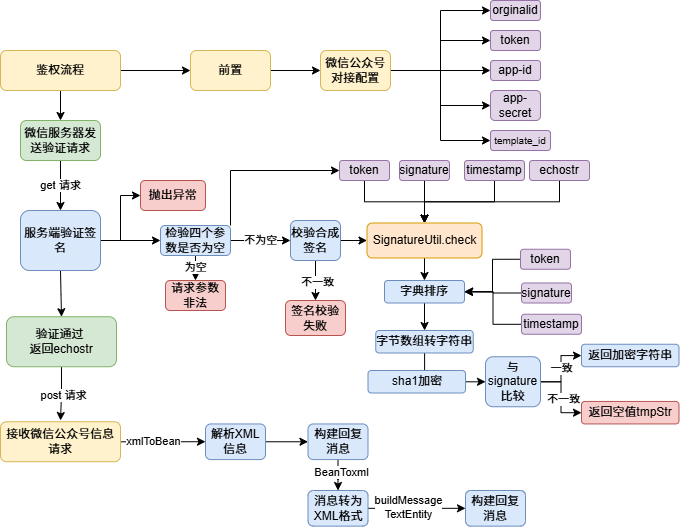

The diagram above was exported from draw.io. Its source (the exported page's mxGraphModel, read from the mxfile embedded in the PNG):
<mxGraphModel dx="1371" dy="1923" grid="1" gridSize="10" guides="1" tooltips="1" connect="1" arrows="1" fold="1" page="1" pageScale="1" pageWidth="827" pageHeight="1169" math="0" shadow="0">
  <root>
    <mxCell id="WIyWlLk6GJQsqaUBKTNV-0" />
    <mxCell id="WIyWlLk6GJQsqaUBKTNV-1" parent="WIyWlLk6GJQsqaUBKTNV-0" />
    <mxCell id="XHLxMcN6_lse0vNDzzFH-83" value="" style="edgeStyle=orthogonalEdgeStyle;rounded=0;orthogonalLoop=1;jettySize=auto;html=1;" parent="WIyWlLk6GJQsqaUBKTNV-1" source="WIyWlLk6GJQsqaUBKTNV-3" target="XHLxMcN6_lse0vNDzzFH-3" edge="1">
      <mxGeometry relative="1" as="geometry" />
    </mxCell>
    <mxCell id="WIyWlLk6GJQsqaUBKTNV-3" value="前置" style="rounded=1;whiteSpace=wrap;html=1;fontSize=12;glass=0;strokeWidth=1;shadow=0;fillColor=#fff2cc;strokeColor=#d6b656;" parent="WIyWlLk6GJQsqaUBKTNV-1" vertex="1">
      <mxGeometry x="270" y="-30" width="80" height="40" as="geometry" />
    </mxCell>
    <mxCell id="XHLxMcN6_lse0vNDzzFH-74" value="不为空" style="edgeStyle=orthogonalEdgeStyle;rounded=0;orthogonalLoop=1;jettySize=auto;html=1;" parent="WIyWlLk6GJQsqaUBKTNV-1" source="WIyWlLk6GJQsqaUBKTNV-7" target="XHLxMcN6_lse0vNDzzFH-73" edge="1">
      <mxGeometry relative="1" as="geometry" />
    </mxCell>
    <mxCell id="XHLxMcN6_lse0vNDzzFH-76" value="为空" style="edgeStyle=orthogonalEdgeStyle;rounded=0;orthogonalLoop=1;jettySize=auto;html=1;" parent="WIyWlLk6GJQsqaUBKTNV-1" source="WIyWlLk6GJQsqaUBKTNV-7" target="XHLxMcN6_lse0vNDzzFH-38" edge="1">
      <mxGeometry relative="1" as="geometry" />
    </mxCell>
    <mxCell id="TwoCPedNm4RKf34Jkcey-10" style="edgeStyle=orthogonalEdgeStyle;rounded=0;orthogonalLoop=1;jettySize=auto;html=1;exitX=1;exitY=0;exitDx=0;exitDy=0;entryX=0;entryY=0.5;entryDx=0;entryDy=0;" parent="WIyWlLk6GJQsqaUBKTNV-1" source="WIyWlLk6GJQsqaUBKTNV-7" target="XHLxMcN6_lse0vNDzzFH-96" edge="1">
      <mxGeometry relative="1" as="geometry" />
    </mxCell>
    <mxCell id="WIyWlLk6GJQsqaUBKTNV-7" value="检验四个参数是否为空" style="rounded=1;whiteSpace=wrap;html=1;fontSize=12;glass=0;strokeWidth=1;shadow=0;fillColor=#dae8fc;strokeColor=#6c8ebf;" parent="WIyWlLk6GJQsqaUBKTNV-1" vertex="1">
      <mxGeometry x="240" y="145" width="70" height="30" as="geometry" />
    </mxCell>
    <mxCell id="XHLxMcN6_lse0vNDzzFH-60" style="edgeStyle=orthogonalEdgeStyle;rounded=0;orthogonalLoop=1;jettySize=auto;html=1;" parent="WIyWlLk6GJQsqaUBKTNV-1" source="XHLxMcN6_lse0vNDzzFH-3" target="XHLxMcN6_lse0vNDzzFH-58" edge="1">
      <mxGeometry relative="1" as="geometry" />
    </mxCell>
    <mxCell id="XHLxMcN6_lse0vNDzzFH-62" style="edgeStyle=orthogonalEdgeStyle;rounded=0;orthogonalLoop=1;jettySize=auto;html=1;entryX=0;entryY=0.5;entryDx=0;entryDy=0;" parent="WIyWlLk6GJQsqaUBKTNV-1" source="XHLxMcN6_lse0vNDzzFH-3" target="XHLxMcN6_lse0vNDzzFH-43" edge="1">
      <mxGeometry relative="1" as="geometry" />
    </mxCell>
    <mxCell id="XHLxMcN6_lse0vNDzzFH-65" style="edgeStyle=orthogonalEdgeStyle;rounded=0;orthogonalLoop=1;jettySize=auto;html=1;entryX=0;entryY=0.5;entryDx=0;entryDy=0;" parent="WIyWlLk6GJQsqaUBKTNV-1" source="XHLxMcN6_lse0vNDzzFH-3" target="XHLxMcN6_lse0vNDzzFH-63" edge="1">
      <mxGeometry relative="1" as="geometry" />
    </mxCell>
    <mxCell id="XHLxMcN6_lse0vNDzzFH-70" style="edgeStyle=orthogonalEdgeStyle;rounded=0;orthogonalLoop=1;jettySize=auto;html=1;entryX=0;entryY=0.5;entryDx=0;entryDy=0;" parent="WIyWlLk6GJQsqaUBKTNV-1" source="XHLxMcN6_lse0vNDzzFH-3" target="XHLxMcN6_lse0vNDzzFH-59" edge="1">
      <mxGeometry relative="1" as="geometry" />
    </mxCell>
    <mxCell id="XHLxMcN6_lse0vNDzzFH-86" style="edgeStyle=orthogonalEdgeStyle;rounded=0;orthogonalLoop=1;jettySize=auto;html=1;entryX=0;entryY=0.5;entryDx=0;entryDy=0;" parent="WIyWlLk6GJQsqaUBKTNV-1" source="XHLxMcN6_lse0vNDzzFH-3" target="XHLxMcN6_lse0vNDzzFH-66" edge="1">
      <mxGeometry relative="1" as="geometry" />
    </mxCell>
    <mxCell id="XHLxMcN6_lse0vNDzzFH-3" value="微信公众号对接配置" style="rounded=1;whiteSpace=wrap;html=1;fontSize=12;glass=0;strokeWidth=1;shadow=0;fillColor=#fff2cc;strokeColor=#d6b656;" parent="WIyWlLk6GJQsqaUBKTNV-1" vertex="1">
      <mxGeometry x="400" y="-30" width="70" height="40" as="geometry" />
    </mxCell>
    <mxCell id="XHLxMcN6_lse0vNDzzFH-9" style="edgeStyle=orthogonalEdgeStyle;rounded=0;orthogonalLoop=1;jettySize=auto;html=1;entryX=0;entryY=0.5;entryDx=0;entryDy=0;" parent="WIyWlLk6GJQsqaUBKTNV-1" source="XHLxMcN6_lse0vNDzzFH-5" target="WIyWlLk6GJQsqaUBKTNV-3" edge="1">
      <mxGeometry relative="1" as="geometry" />
    </mxCell>
    <mxCell id="XHLxMcN6_lse0vNDzzFH-89" value="" style="edgeStyle=orthogonalEdgeStyle;rounded=0;orthogonalLoop=1;jettySize=auto;html=1;" parent="WIyWlLk6GJQsqaUBKTNV-1" source="XHLxMcN6_lse0vNDzzFH-5" target="XHLxMcN6_lse0vNDzzFH-88" edge="1">
      <mxGeometry relative="1" as="geometry" />
    </mxCell>
    <mxCell id="XHLxMcN6_lse0vNDzzFH-5" value="鉴权流程" style="rounded=1;whiteSpace=wrap;html=1;fontSize=12;glass=0;strokeWidth=1;shadow=0;fillColor=#fff2cc;strokeColor=#d6b656;" parent="WIyWlLk6GJQsqaUBKTNV-1" vertex="1">
      <mxGeometry x="80" y="-30" width="120" height="40" as="geometry" />
    </mxCell>
    <mxCell id="XHLxMcN6_lse0vNDzzFH-32" style="edgeStyle=orthogonalEdgeStyle;rounded=0;orthogonalLoop=1;jettySize=auto;html=1;" parent="WIyWlLk6GJQsqaUBKTNV-1" target="XHLxMcN6_lse0vNDzzFH-31" edge="1">
      <mxGeometry relative="1" as="geometry">
        <mxPoint x="140" y="190" as="sourcePoint" />
      </mxGeometry>
    </mxCell>
    <mxCell id="XHLxMcN6_lse0vNDzzFH-33" style="edgeStyle=orthogonalEdgeStyle;rounded=0;orthogonalLoop=1;jettySize=auto;html=1;entryX=0.5;entryY=0;entryDx=0;entryDy=0;" parent="WIyWlLk6GJQsqaUBKTNV-1" source="XHLxMcN6_lse0vNDzzFH-31" edge="1">
      <mxGeometry relative="1" as="geometry">
        <mxPoint x="140" y="340" as="targetPoint" />
      </mxGeometry>
    </mxCell>
    <mxCell id="TwoCPedNm4RKf34Jkcey-11" value="post 请求" style="edgeLabel;html=1;align=center;verticalAlign=middle;resizable=0;points=[];" parent="XHLxMcN6_lse0vNDzzFH-33" vertex="1" connectable="0">
      <mxGeometry x="0.0649" y="2" relative="1" as="geometry">
        <mxPoint as="offset" />
      </mxGeometry>
    </mxCell>
    <mxCell id="XHLxMcN6_lse0vNDzzFH-31" value="验证通过&amp;nbsp;&lt;div&gt;返回echostr&lt;/div&gt;" style="rounded=1;whiteSpace=wrap;html=1;fillColor=#d5e8d4;strokeColor=#82b366;" parent="WIyWlLk6GJQsqaUBKTNV-1" vertex="1">
      <mxGeometry x="86" y="236.25" width="110" height="50" as="geometry" />
    </mxCell>
    <mxCell id="XHLxMcN6_lse0vNDzzFH-72" style="edgeStyle=orthogonalEdgeStyle;rounded=0;orthogonalLoop=1;jettySize=auto;html=1;entryX=0;entryY=0.5;entryDx=0;entryDy=0;" parent="WIyWlLk6GJQsqaUBKTNV-1" source="XHLxMcN6_lse0vNDzzFH-35" target="WIyWlLk6GJQsqaUBKTNV-7" edge="1">
      <mxGeometry relative="1" as="geometry" />
    </mxCell>
    <mxCell id="XHLxMcN6_lse0vNDzzFH-79" style="edgeStyle=orthogonalEdgeStyle;rounded=0;orthogonalLoop=1;jettySize=auto;html=1;entryX=0;entryY=0.5;entryDx=0;entryDy=0;" parent="WIyWlLk6GJQsqaUBKTNV-1" source="XHLxMcN6_lse0vNDzzFH-35" target="XHLxMcN6_lse0vNDzzFH-78" edge="1">
      <mxGeometry relative="1" as="geometry" />
    </mxCell>
    <mxCell id="XHLxMcN6_lse0vNDzzFH-35" value="服务端验证签名" style="rounded=1;whiteSpace=wrap;html=1;fillColor=#dae8fc;strokeColor=#6c8ebf;" parent="WIyWlLk6GJQsqaUBKTNV-1" vertex="1">
      <mxGeometry x="100" y="130" width="80" height="60" as="geometry" />
    </mxCell>
    <mxCell id="XHLxMcN6_lse0vNDzzFH-38" value="请求参数非法" style="rounded=1;whiteSpace=wrap;html=1;fillColor=#f8cecc;strokeColor=#b85450;" parent="WIyWlLk6GJQsqaUBKTNV-1" vertex="1">
      <mxGeometry x="245" y="200" width="60" height="30" as="geometry" />
    </mxCell>
    <mxCell id="XHLxMcN6_lse0vNDzzFH-43" value="orginalid" style="rounded=1;whiteSpace=wrap;html=1;fontSize=12;glass=0;strokeWidth=1;shadow=0;fillColor=#e1d5e7;strokeColor=#9673a6;" parent="WIyWlLk6GJQsqaUBKTNV-1" vertex="1">
      <mxGeometry x="570" y="-80" width="50" height="20" as="geometry" />
    </mxCell>
    <mxCell id="XHLxMcN6_lse0vNDzzFH-58" value="token" style="rounded=1;whiteSpace=wrap;html=1;fontSize=12;glass=0;strokeWidth=1;shadow=0;fillColor=#e1d5e7;strokeColor=#9673a6;" parent="WIyWlLk6GJQsqaUBKTNV-1" vertex="1">
      <mxGeometry x="570" y="-50" width="50" height="20" as="geometry" />
    </mxCell>
    <mxCell id="XHLxMcN6_lse0vNDzzFH-59" value="app-id" style="rounded=1;whiteSpace=wrap;html=1;fontSize=12;glass=0;strokeWidth=1;shadow=0;fillColor=#e1d5e7;strokeColor=#9673a6;" parent="WIyWlLk6GJQsqaUBKTNV-1" vertex="1">
      <mxGeometry x="570" y="-20" width="50" height="20" as="geometry" />
    </mxCell>
    <mxCell id="XHLxMcN6_lse0vNDzzFH-63" value="app-secret" style="rounded=1;whiteSpace=wrap;html=1;fontSize=12;glass=0;strokeWidth=1;shadow=0;fillColor=#e1d5e7;strokeColor=#9673a6;" parent="WIyWlLk6GJQsqaUBKTNV-1" vertex="1">
      <mxGeometry x="570" y="10" width="50" height="30" as="geometry" />
    </mxCell>
    <mxCell id="XHLxMcN6_lse0vNDzzFH-66" value="&lt;font style=&quot;font-size: 10px;&quot;&gt;template_id&lt;/font&gt;" style="rounded=1;whiteSpace=wrap;html=1;fontSize=12;glass=0;strokeWidth=1;shadow=0;fillColor=#e1d5e7;strokeColor=#9673a6;" parent="WIyWlLk6GJQsqaUBKTNV-1" vertex="1">
      <mxGeometry x="570" y="50" width="60" height="20" as="geometry" />
    </mxCell>
    <mxCell id="XHLxMcN6_lse0vNDzzFH-92" value="" style="edgeStyle=orthogonalEdgeStyle;rounded=0;orthogonalLoop=1;jettySize=auto;html=1;" parent="WIyWlLk6GJQsqaUBKTNV-1" source="XHLxMcN6_lse0vNDzzFH-73" target="XHLxMcN6_lse0vNDzzFH-91" edge="1">
      <mxGeometry relative="1" as="geometry" />
    </mxCell>
    <mxCell id="XHLxMcN6_lse0vNDzzFH-94" value="不一致" style="edgeLabel;html=1;align=center;verticalAlign=middle;resizable=0;points=[];" parent="XHLxMcN6_lse0vNDzzFH-92" vertex="1" connectable="0">
      <mxGeometry x="0.0417" y="1" relative="1" as="geometry">
        <mxPoint as="offset" />
      </mxGeometry>
    </mxCell>
    <mxCell id="XHLxMcN6_lse0vNDzzFH-128" value="" style="edgeStyle=orthogonalEdgeStyle;rounded=0;orthogonalLoop=1;jettySize=auto;html=1;" parent="WIyWlLk6GJQsqaUBKTNV-1" source="XHLxMcN6_lse0vNDzzFH-73" target="XHLxMcN6_lse0vNDzzFH-95" edge="1">
      <mxGeometry relative="1" as="geometry" />
    </mxCell>
    <mxCell id="XHLxMcN6_lse0vNDzzFH-73" value="校验合成签名" style="rounded=1;whiteSpace=wrap;html=1;fontSize=12;glass=0;strokeWidth=1;shadow=0;fillColor=#dae8fc;strokeColor=#6c8ebf;" parent="WIyWlLk6GJQsqaUBKTNV-1" vertex="1">
      <mxGeometry x="370" y="140" width="50" height="40" as="geometry" />
    </mxCell>
    <mxCell id="XHLxMcN6_lse0vNDzzFH-78" value="抛出异常" style="rounded=1;whiteSpace=wrap;html=1;fillColor=#f8cecc;strokeColor=#b85450;" parent="WIyWlLk6GJQsqaUBKTNV-1" vertex="1">
      <mxGeometry x="220" y="100" width="65" height="30" as="geometry" />
    </mxCell>
    <mxCell id="XHLxMcN6_lse0vNDzzFH-90" value="get 请求" style="edgeStyle=orthogonalEdgeStyle;rounded=0;orthogonalLoop=1;jettySize=auto;html=1;" parent="WIyWlLk6GJQsqaUBKTNV-1" source="XHLxMcN6_lse0vNDzzFH-88" target="XHLxMcN6_lse0vNDzzFH-35" edge="1">
      <mxGeometry relative="1" as="geometry" />
    </mxCell>
    <mxCell id="XHLxMcN6_lse0vNDzzFH-88" value="微信服务器发送验证请求" style="rounded=1;whiteSpace=wrap;html=1;fillColor=#d5e8d4;strokeColor=#82b366;" parent="WIyWlLk6GJQsqaUBKTNV-1" vertex="1">
      <mxGeometry x="100" y="40" width="80" height="40" as="geometry" />
    </mxCell>
    <mxCell id="XHLxMcN6_lse0vNDzzFH-91" value="签名校验失败" style="rounded=1;whiteSpace=wrap;html=1;fontSize=12;glass=0;strokeWidth=1;shadow=0;fillColor=#f8cecc;strokeColor=#b85450;" parent="WIyWlLk6GJQsqaUBKTNV-1" vertex="1">
      <mxGeometry x="365" y="220" width="60" height="35" as="geometry" />
    </mxCell>
    <mxCell id="XHLxMcN6_lse0vNDzzFH-114" value="" style="edgeStyle=orthogonalEdgeStyle;rounded=0;orthogonalLoop=1;jettySize=auto;html=1;" parent="WIyWlLk6GJQsqaUBKTNV-1" source="XHLxMcN6_lse0vNDzzFH-95" target="XHLxMcN6_lse0vNDzzFH-113" edge="1">
      <mxGeometry relative="1" as="geometry" />
    </mxCell>
    <mxCell id="XHLxMcN6_lse0vNDzzFH-95" value="SignatureUtil.check" style="rounded=1;whiteSpace=wrap;html=1;fillColor=#ffe6cc;strokeColor=#d79b00;" parent="WIyWlLk6GJQsqaUBKTNV-1" vertex="1">
      <mxGeometry x="446.5" y="142.5" width="115" height="35" as="geometry" />
    </mxCell>
    <mxCell id="XHLxMcN6_lse0vNDzzFH-105" style="edgeStyle=orthogonalEdgeStyle;rounded=0;orthogonalLoop=1;jettySize=auto;html=1;entryX=0.5;entryY=0;entryDx=0;entryDy=0;" parent="WIyWlLk6GJQsqaUBKTNV-1" source="XHLxMcN6_lse0vNDzzFH-96" target="XHLxMcN6_lse0vNDzzFH-95" edge="1">
      <mxGeometry relative="1" as="geometry" />
    </mxCell>
    <mxCell id="XHLxMcN6_lse0vNDzzFH-96" value="token" style="rounded=1;whiteSpace=wrap;html=1;fillColor=#e1d5e7;strokeColor=#9673a6;" parent="WIyWlLk6GJQsqaUBKTNV-1" vertex="1">
      <mxGeometry x="419" y="80" width="50" height="20" as="geometry" />
    </mxCell>
    <mxCell id="XHLxMcN6_lse0vNDzzFH-106" style="edgeStyle=orthogonalEdgeStyle;rounded=0;orthogonalLoop=1;jettySize=auto;html=1;entryX=0.5;entryY=0;entryDx=0;entryDy=0;" parent="WIyWlLk6GJQsqaUBKTNV-1" source="XHLxMcN6_lse0vNDzzFH-97" target="XHLxMcN6_lse0vNDzzFH-95" edge="1">
      <mxGeometry relative="1" as="geometry" />
    </mxCell>
    <mxCell id="XHLxMcN6_lse0vNDzzFH-97" value="signature" style="rounded=1;whiteSpace=wrap;html=1;fillColor=#e1d5e7;strokeColor=#9673a6;" parent="WIyWlLk6GJQsqaUBKTNV-1" vertex="1">
      <mxGeometry x="479" y="80" width="50" height="20" as="geometry" />
    </mxCell>
    <mxCell id="XHLxMcN6_lse0vNDzzFH-107" style="edgeStyle=orthogonalEdgeStyle;rounded=0;orthogonalLoop=1;jettySize=auto;html=1;exitX=0.5;exitY=1;exitDx=0;exitDy=0;" parent="WIyWlLk6GJQsqaUBKTNV-1" source="XHLxMcN6_lse0vNDzzFH-98" target="XHLxMcN6_lse0vNDzzFH-95" edge="1">
      <mxGeometry relative="1" as="geometry" />
    </mxCell>
    <mxCell id="XHLxMcN6_lse0vNDzzFH-98" value="timestamp" style="rounded=1;whiteSpace=wrap;html=1;fillColor=#e1d5e7;strokeColor=#9673a6;" parent="WIyWlLk6GJQsqaUBKTNV-1" vertex="1">
      <mxGeometry x="544" y="80" width="60" height="20" as="geometry" />
    </mxCell>
    <mxCell id="XHLxMcN6_lse0vNDzzFH-111" style="edgeStyle=orthogonalEdgeStyle;rounded=0;orthogonalLoop=1;jettySize=auto;html=1;entryX=0.5;entryY=0;entryDx=0;entryDy=0;exitX=0.5;exitY=1;exitDx=0;exitDy=0;" parent="WIyWlLk6GJQsqaUBKTNV-1" source="XHLxMcN6_lse0vNDzzFH-99" target="XHLxMcN6_lse0vNDzzFH-95" edge="1">
      <mxGeometry relative="1" as="geometry">
        <mxPoint x="629" y="100" as="sourcePoint" />
      </mxGeometry>
    </mxCell>
    <mxCell id="XHLxMcN6_lse0vNDzzFH-99" value="echostr" style="rounded=1;whiteSpace=wrap;html=1;fillColor=#e1d5e7;strokeColor=#9673a6;" parent="WIyWlLk6GJQsqaUBKTNV-1" vertex="1">
      <mxGeometry x="609" y="80" width="60" height="20" as="geometry" />
    </mxCell>
    <mxCell id="XHLxMcN6_lse0vNDzzFH-116" value="" style="edgeStyle=orthogonalEdgeStyle;rounded=0;orthogonalLoop=1;jettySize=auto;html=1;" parent="WIyWlLk6GJQsqaUBKTNV-1" source="XHLxMcN6_lse0vNDzzFH-113" target="XHLxMcN6_lse0vNDzzFH-115" edge="1">
      <mxGeometry relative="1" as="geometry" />
    </mxCell>
    <mxCell id="XHLxMcN6_lse0vNDzzFH-113" value="字典排序" style="rounded=1;whiteSpace=wrap;html=1;fillColor=#dae8fc;strokeColor=#6c8ebf;" parent="WIyWlLk6GJQsqaUBKTNV-1" vertex="1">
      <mxGeometry x="464" y="200" width="80" height="22.5" as="geometry" />
    </mxCell>
    <mxCell id="XHLxMcN6_lse0vNDzzFH-118" value="" style="edgeStyle=orthogonalEdgeStyle;rounded=0;orthogonalLoop=1;jettySize=auto;html=1;" parent="WIyWlLk6GJQsqaUBKTNV-1" source="XHLxMcN6_lse0vNDzzFH-115" target="XHLxMcN6_lse0vNDzzFH-117" edge="1">
      <mxGeometry relative="1" as="geometry" />
    </mxCell>
    <mxCell id="XHLxMcN6_lse0vNDzzFH-115" value="字节数组转字符串" style="rounded=1;whiteSpace=wrap;html=1;fillColor=#dae8fc;strokeColor=#6c8ebf;" parent="WIyWlLk6GJQsqaUBKTNV-1" vertex="1">
      <mxGeometry x="455.25" y="250" width="97.5" height="22.5" as="geometry" />
    </mxCell>
    <mxCell id="XHLxMcN6_lse0vNDzzFH-120" value="" style="edgeStyle=orthogonalEdgeStyle;rounded=0;orthogonalLoop=1;jettySize=auto;html=1;" parent="WIyWlLk6GJQsqaUBKTNV-1" source="XHLxMcN6_lse0vNDzzFH-117" target="XHLxMcN6_lse0vNDzzFH-119" edge="1">
      <mxGeometry relative="1" as="geometry" />
    </mxCell>
    <mxCell id="XHLxMcN6_lse0vNDzzFH-117" value="sha1加密" style="rounded=1;whiteSpace=wrap;html=1;fillColor=#dae8fc;strokeColor=#6c8ebf;" parent="WIyWlLk6GJQsqaUBKTNV-1" vertex="1">
      <mxGeometry x="447.5" y="290" width="97.5" height="22.5" as="geometry" />
    </mxCell>
    <mxCell id="XHLxMcN6_lse0vNDzzFH-122" value="一致" style="edgeStyle=orthogonalEdgeStyle;rounded=0;orthogonalLoop=1;jettySize=auto;html=1;" parent="WIyWlLk6GJQsqaUBKTNV-1" source="XHLxMcN6_lse0vNDzzFH-119" target="XHLxMcN6_lse0vNDzzFH-121" edge="1">
      <mxGeometry x="0.0064" relative="1" as="geometry">
        <mxPoint as="offset" />
      </mxGeometry>
    </mxCell>
    <mxCell id="Gcsm755EJztLwAf1uD2G-1" value="" style="edgeStyle=orthogonalEdgeStyle;rounded=0;orthogonalLoop=1;jettySize=auto;html=1;" edge="1" parent="WIyWlLk6GJQsqaUBKTNV-1" source="XHLxMcN6_lse0vNDzzFH-119" target="XHLxMcN6_lse0vNDzzFH-123">
      <mxGeometry relative="1" as="geometry" />
    </mxCell>
    <mxCell id="Gcsm755EJztLwAf1uD2G-4" value="不一致" style="edgeLabel;html=1;align=center;verticalAlign=middle;resizable=0;points=[];" vertex="1" connectable="0" parent="Gcsm755EJztLwAf1uD2G-1">
      <mxGeometry x="0.0626" y="2" relative="1" as="geometry">
        <mxPoint as="offset" />
      </mxGeometry>
    </mxCell>
    <mxCell id="XHLxMcN6_lse0vNDzzFH-119" value="与signature比较" style="rounded=1;whiteSpace=wrap;html=1;fillColor=#dae8fc;strokeColor=#6c8ebf;" parent="WIyWlLk6GJQsqaUBKTNV-1" vertex="1">
      <mxGeometry x="565" y="276.25" width="55" height="50" as="geometry" />
    </mxCell>
    <mxCell id="XHLxMcN6_lse0vNDzzFH-121" value="返回加密字符串" style="rounded=1;whiteSpace=wrap;html=1;fillColor=#dae8fc;strokeColor=#6c8ebf;" parent="WIyWlLk6GJQsqaUBKTNV-1" vertex="1">
      <mxGeometry x="661" y="263.75" width="97.5" height="22.5" as="geometry" />
    </mxCell>
    <mxCell id="XHLxMcN6_lse0vNDzzFH-123" value="返回空值tmpStr" style="rounded=1;whiteSpace=wrap;html=1;fillColor=#f8cecc;strokeColor=#b85450;" parent="WIyWlLk6GJQsqaUBKTNV-1" vertex="1">
      <mxGeometry x="661" y="320.94" width="97.5" height="22.5" as="geometry" />
    </mxCell>
    <mxCell id="XHLxMcN6_lse0vNDzzFH-131" style="edgeStyle=orthogonalEdgeStyle;rounded=0;orthogonalLoop=1;jettySize=auto;html=1;exitX=0;exitY=0.5;exitDx=0;exitDy=0;entryX=1;entryY=0.5;entryDx=0;entryDy=0;" parent="WIyWlLk6GJQsqaUBKTNV-1" source="XHLxMcN6_lse0vNDzzFH-125" target="XHLxMcN6_lse0vNDzzFH-113" edge="1">
      <mxGeometry relative="1" as="geometry" />
    </mxCell>
    <mxCell id="XHLxMcN6_lse0vNDzzFH-125" value="token" style="rounded=1;whiteSpace=wrap;html=1;fillColor=#e1d5e7;strokeColor=#9673a6;" parent="WIyWlLk6GJQsqaUBKTNV-1" vertex="1">
      <mxGeometry x="600" y="168.75" width="50" height="20" as="geometry" />
    </mxCell>
    <mxCell id="XHLxMcN6_lse0vNDzzFH-130" style="edgeStyle=orthogonalEdgeStyle;rounded=0;orthogonalLoop=1;jettySize=auto;html=1;" parent="WIyWlLk6GJQsqaUBKTNV-1" source="XHLxMcN6_lse0vNDzzFH-126" target="XHLxMcN6_lse0vNDzzFH-113" edge="1">
      <mxGeometry relative="1" as="geometry" />
    </mxCell>
    <mxCell id="XHLxMcN6_lse0vNDzzFH-126" value="signature" style="rounded=1;whiteSpace=wrap;html=1;fillColor=#e1d5e7;strokeColor=#9673a6;" parent="WIyWlLk6GJQsqaUBKTNV-1" vertex="1">
      <mxGeometry x="601" y="202.5" width="50" height="20" as="geometry" />
    </mxCell>
    <mxCell id="XHLxMcN6_lse0vNDzzFH-132" style="edgeStyle=orthogonalEdgeStyle;rounded=0;orthogonalLoop=1;jettySize=auto;html=1;entryX=1;entryY=0.5;entryDx=0;entryDy=0;" parent="WIyWlLk6GJQsqaUBKTNV-1" source="XHLxMcN6_lse0vNDzzFH-127" target="XHLxMcN6_lse0vNDzzFH-113" edge="1">
      <mxGeometry relative="1" as="geometry" />
    </mxCell>
    <mxCell id="XHLxMcN6_lse0vNDzzFH-127" value="timestamp" style="rounded=1;whiteSpace=wrap;html=1;fillColor=#e1d5e7;strokeColor=#9673a6;" parent="WIyWlLk6GJQsqaUBKTNV-1" vertex="1">
      <mxGeometry x="601" y="233.75" width="60" height="20" as="geometry" />
    </mxCell>
    <mxCell id="TwoCPedNm4RKf34Jkcey-16" value="" style="edgeStyle=orthogonalEdgeStyle;rounded=0;orthogonalLoop=1;jettySize=auto;html=1;" parent="WIyWlLk6GJQsqaUBKTNV-1" source="TwoCPedNm4RKf34Jkcey-0" target="TwoCPedNm4RKf34Jkcey-15" edge="1">
      <mxGeometry relative="1" as="geometry" />
    </mxCell>
    <mxCell id="Gcsm755EJztLwAf1uD2G-0" value="xmlToBean" style="edgeLabel;html=1;align=center;verticalAlign=middle;resizable=0;points=[];" vertex="1" connectable="0" parent="TwoCPedNm4RKf34Jkcey-16">
      <mxGeometry x="-0.2415" y="1" relative="1" as="geometry">
        <mxPoint as="offset" />
      </mxGeometry>
    </mxCell>
    <mxCell id="TwoCPedNm4RKf34Jkcey-0" value="接收微信公众号信息请求" style="rounded=1;whiteSpace=wrap;html=1;fontSize=12;glass=0;strokeWidth=1;shadow=0;fillColor=#fff2cc;strokeColor=#d6b656;" parent="WIyWlLk6GJQsqaUBKTNV-1" vertex="1">
      <mxGeometry x="80" y="341.25" width="120" height="40" as="geometry" />
    </mxCell>
    <mxCell id="Gcsm755EJztLwAf1uD2G-6" value="" style="edgeStyle=orthogonalEdgeStyle;rounded=0;orthogonalLoop=1;jettySize=auto;html=1;" edge="1" parent="WIyWlLk6GJQsqaUBKTNV-1" source="TwoCPedNm4RKf34Jkcey-15" target="Gcsm755EJztLwAf1uD2G-5">
      <mxGeometry relative="1" as="geometry" />
    </mxCell>
    <mxCell id="TwoCPedNm4RKf34Jkcey-15" value="解析XML信息" style="rounded=1;whiteSpace=wrap;html=1;fontSize=12;glass=0;strokeWidth=1;shadow=0;fillColor=#dae8fc;strokeColor=#6c8ebf;" parent="WIyWlLk6GJQsqaUBKTNV-1" vertex="1">
      <mxGeometry x="285" y="343.44" width="60" height="35.63" as="geometry" />
    </mxCell>
    <mxCell id="Gcsm755EJztLwAf1uD2G-17" value="" style="edgeStyle=orthogonalEdgeStyle;rounded=0;orthogonalLoop=1;jettySize=auto;html=1;" edge="1" parent="WIyWlLk6GJQsqaUBKTNV-1" source="Gcsm755EJztLwAf1uD2G-5" target="Gcsm755EJztLwAf1uD2G-7">
      <mxGeometry relative="1" as="geometry" />
    </mxCell>
    <mxCell id="Gcsm755EJztLwAf1uD2G-18" value="BeanToxml" style="edgeLabel;html=1;align=center;verticalAlign=middle;resizable=0;points=[];" vertex="1" connectable="0" parent="Gcsm755EJztLwAf1uD2G-17">
      <mxGeometry x="0.2184" y="3" relative="1" as="geometry">
        <mxPoint as="offset" />
      </mxGeometry>
    </mxCell>
    <mxCell id="Gcsm755EJztLwAf1uD2G-5" value="构建回复消息" style="rounded=1;whiteSpace=wrap;html=1;fontSize=12;glass=0;strokeWidth=1;shadow=0;fillColor=#dae8fc;strokeColor=#6c8ebf;" vertex="1" parent="WIyWlLk6GJQsqaUBKTNV-1">
      <mxGeometry x="387.5" y="343.44" width="60" height="35.63" as="geometry" />
    </mxCell>
    <mxCell id="Gcsm755EJztLwAf1uD2G-15" value="" style="edgeStyle=orthogonalEdgeStyle;rounded=0;orthogonalLoop=1;jettySize=auto;html=1;" edge="1" parent="WIyWlLk6GJQsqaUBKTNV-1" source="Gcsm755EJztLwAf1uD2G-7" target="Gcsm755EJztLwAf1uD2G-14">
      <mxGeometry relative="1" as="geometry" />
    </mxCell>
    <mxCell id="Gcsm755EJztLwAf1uD2G-16" value="buildMessage&lt;div&gt;TextEntity&lt;/div&gt;" style="edgeLabel;html=1;align=center;verticalAlign=middle;resizable=0;points=[];" vertex="1" connectable="0" parent="Gcsm755EJztLwAf1uD2G-15">
      <mxGeometry x="-0.1739" y="1" relative="1" as="geometry">
        <mxPoint as="offset" />
      </mxGeometry>
    </mxCell>
    <mxCell id="Gcsm755EJztLwAf1uD2G-7" value="消息转为XML格式" style="rounded=1;whiteSpace=wrap;html=1;fontSize=12;glass=0;strokeWidth=1;shadow=0;fillColor=#dae8fc;strokeColor=#6c8ebf;" vertex="1" parent="WIyWlLk6GJQsqaUBKTNV-1">
      <mxGeometry x="387.5" y="410" width="60" height="35.63" as="geometry" />
    </mxCell>
    <mxCell id="Gcsm755EJztLwAf1uD2G-14" value="构建回复消息" style="rounded=1;whiteSpace=wrap;html=1;fontSize=12;glass=0;strokeWidth=1;shadow=0;fillColor=#dae8fc;strokeColor=#6c8ebf;" vertex="1" parent="WIyWlLk6GJQsqaUBKTNV-1">
      <mxGeometry x="545" y="410" width="60" height="35.63" as="geometry" />
    </mxCell>
  </root>
</mxGraphModel>